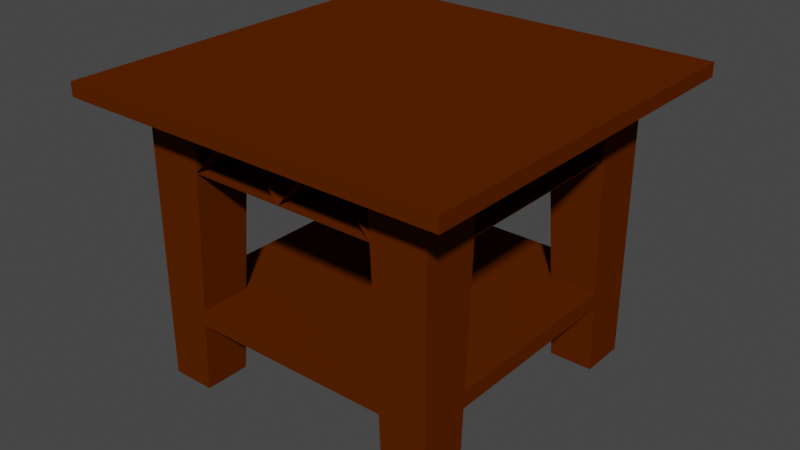 # Source: Table.blend  (saved by Blender 2.83.19; exported with 4.5.12 LTS)
import bpy
from mathutils import Matrix  # noqa: F401  (used for matrix-valued properties, if any)

bpy.ops.wm.read_factory_settings(use_empty=True)
scene = bpy.context.scene
scene.name = 'Scene'

# ---- collections
col_collection = bpy.data.collections.new('Collection'); scene.collection.children.link(col_collection)

# ---- materials (node trees are filled in below, after node groups)
mat_wood = bpy.data.materials.new('Wood')
mat_wood.alpha_threshold = 0.0
mat_wood.use_transparent_shadow = False
mat_wood.diffuse_color = (0.0999, 0.0185, 0.0, 1.0)
mat_wood.roughness = 0.6
mat_wood.specular_intensity = 1.0
mat_wood.line_color = (0.0, 0.0, 0.0, 1.0)

# ---- material node trees

# ---- world
world_world = bpy.data.worlds.new('World'); scene.world = world_world
world_world.use_nodes = True; world_world.node_tree.nodes.clear()
_N = world_world.node_tree.nodes; _L = world_world.node_tree.links
n0 = _N.new('ShaderNodeOutputWorld'); n0.name = 'World Output'; n0.location = (300, 300)
n1 = _N.new('ShaderNodeBackground'); n1.name = 'Background'; n1.location = (10, 300)
n1.inputs[0].default_value = (0.05088, 0.05088, 0.05088, 1.0)
_L.new(n1.outputs[0], n0.inputs[0])
n0.is_active_output = True
world_world.color = (0.05088, 0.05088, 0.05088)
world_world.use_sun_shadow = False
world_world.sun_shadow_jitter_overblur = 0.0

# ---- meshes
me_leg1 = bpy.data.meshes.new('Leg1')
me_leg1.from_pydata([(0.9667, 0.9663, 1.149), (0.9667, 0.9663, -0.651), (0.9667, 0.6675, -0.651), (0.9667, 0.585, 1.149), (0.6833, 0.9663, -0.651), (0.6, 0.9663, 1.149), (0.6833, 0.6675, -0.651), (0.9667, 0.6018, 0.783), (0.6169, 0.9663, 0.783), (0.6169, 0.6018, 0.783), (0.9667, 0.642, -0.09574), (0.6576, 0.642, -0.09574), (0.6576, 0.9663, -0.09574), (0.9667, 0.6468, -0.2002), (0.6625, 0.6468, -0.2002), (0.6625, 0.9663, -0.2002)], [], [(2, 6, 4, 1), (2, 13, 14, 6), (9, 8, 12, 11), (11, 10, 7, 9), (1, 0, 3, 7, 10, 13, 2), (14, 15, 4, 6), (0, 1, 4, 15, 12, 8, 5)])
_uv = me_leg1.uv_layers.new(name='UVMap')
_uv.uv.foreach_set('vector', [0.375, 0.5437, 0.3333, 0.5437, 0.3333, 0.5, 0.375, 0.5, 0.0, 0.0, 0.0, 0.0, 0.0, 0.0, 0.0, 0.0, 0.0, 0.0, 0.5742, 0.4583, 0.4521, 0.4583, 0.0, 0.0, 0.0, 0.0, 0.0, 0.0, 0.0, 0.0, 0.0, 0.0, 0.375, 0.5, 0.625, 0.5, 0.0, 0.0, 0.07624, 0.1106, 0.2593, 0.376, 0.2811, 0.4076, 0.375, 0.5437, 0.0, 0.0, 0.4376, 0.4583, 0.375, 0.4583, 0.0, 0.0, 0.625, 0.5, 0.375, 0.5, 0.375, 0.4583, 0.4376, 0.4583, 0.4521, 0.4583, 0.5742, 0.4583, 0.625, 0.4583])
me_leg1.materials.append(mat_wood)
me_leg1.use_remesh_preserve_volume = False
me_leg1.use_remesh_preserve_attributes = False
me_leg1.use_mirror_vertex_groups = False
me_leg1.update()
me_top = bpy.data.meshes.new('Top')
me_top.from_pydata([(0.9667, 0.9663, 1.149), (0.9667, -0.9663, 1.149), (-0.9667, 0.9663, 1.149), (-0.9667, -0.9663, 1.149), (-0.9667, 0.585, 1.149), (0.9667, 0.585, 1.149), (-0.9667, -0.585, 1.149), (0.9667, -0.585, 1.149), (-0.6, 0.9663, 1.149), (-0.6, 0.585, 1.149), (0.6, 0.9663, 1.149), (0.6, 0.585, 1.149), (-0.6, -0.9663, 1.149), (0.6, -0.9663, 1.149), (-0.6, -0.585, 1.149), (0.6, -0.585, 1.149), (1.25, 1.25, 1.149), (1.25, 1.25, 1.239), (1.25, -1.25, 1.149), (-1.25, 1.25, 1.149), (-1.25, 1.25, 1.239), (1.25, -1.25, 1.239), (-1.25, -1.25, 1.149), (-1.25, -1.25, 1.239), (-0.9667, -0.6018, 0.783), (-0.6169, -0.9663, 0.783), (-0.9667, 0.6018, 0.783), (0.9667, -0.6018, 0.783), (0.6169, -0.9663, 0.783), (-0.6169, 0.9663, 0.783), (0.9667, 0.6018, 0.783), (0.6169, 0.9663, 0.783), (-0.6169, 0.6018, 0.783), (-0.6169, -0.6018, 0.783), (0.6169, 0.6018, 0.783), (0.6169, -0.6018, 0.783), (0.3, -0.585, 1.149), (-0.3, -0.585, 1.149), (0.3, 0.585, 1.149), (0.3, 0.9663, 1.149), (-0.3, 0.585, 1.149), (0.3, -0.9663, 1.149), (0.6, 0.3474, 1.149), (0.6, -0.3474, 1.149), (-0.3, 0.9663, 1.149), (-0.3, -0.9663, 1.149), (-0.6, 0.3474, 1.149), (-0.6, -0.3474, 1.149), (0.9667, 0.3474, 1.149), (0.9667, -0.3474, 1.149), (-0.9667, 0.3474, 1.149), (-0.9667, -0.3474, 1.149), (0.0, 0.6018, 0.783), (0.0, 0.9663, 0.783), (0.3, 0.585, 1.15), (0.6177, 0.6018, 0.7835), (0.6177, 0.9663, 0.7835), (0.3, 0.9663, 1.15), (0.0, 0.9663, 0.7845), (0.0, 0.6018, 0.7845), (0.6169, 0.9663, 0.7821), (-0.3, 0.585, 1.15), (0.0, -0.6018, 0.783), (0.0, -0.9663, 0.783), (0.3, -0.585, 1.15), (0.6177, -0.6018, 0.7835), (0.6177, -0.9663, 0.7835), (0.3, -0.9663, 1.15), (-0.6177, 0.6018, 0.7835), (-0.6177, 0.9663, 0.7835), (-0.3, 0.9663, 1.15), (0.0, -0.9663, 0.7845), (0.0, -0.6018, 0.7845), (0.6169, -0.9663, 0.7821), (0.6169, 0.0, 0.783), (0.9667, 0.0, 0.783), (0.9667, -0.3462, 1.149), (0.9667, -0.6009, 0.7825), (0.6169, -0.6009, 0.7825), (0.6, -0.3462, 1.149), (0.9667, 0.3475, 1.15), (0.9667, 0.6026, 0.7835), (0.6169, 0.6026, 0.7835), (0.6, 0.3475, 1.15), (0.9667, 0.0, 0.7844), (0.6169, 0.0, 0.7844), (0.6169, 0.6018, 0.7821), (0.9667, 0.6018, 0.7821), (0.9667, -0.6018, 0.7821), (0.6169, -0.6018, 0.7821), (-0.6169, 0.9663, 0.7821), (-0.3, -0.585, 1.15), (-0.6177, -0.6018, 0.7835), (-0.6177, -0.9663, 0.7835), (-0.3, -0.9663, 1.15), (-0.6169, -0.9663, 0.7821), (-0.6169, 0.0, 0.783), (-0.9667, 0.0, 0.783), (-0.9667, -0.3462, 1.149), (-0.9667, -0.6009, 0.7825), (-0.6169, -0.6009, 0.7825), (-0.6, -0.3462, 1.149), (-0.9667, 0.3475, 1.15), (-0.9667, 0.6026, 0.7835), (-0.6169, 0.6026, 0.7835), (-0.6, 0.3475, 1.15), (-0.9667, 0.0, 0.7844), (-0.6169, 0.0, 0.7844), (-0.6169, 0.6018, 0.7821), (-0.9667, 0.6018, 0.7821), (-0.9667, -0.6018, 0.7821), (-0.6169, -0.6018, 0.7821)], [], [(32, 9, 4, 26), (63, 25, 95, 73, 28), (13, 15, 35, 28), (90, 60, 86, 108), (33, 24, 6, 14), (12, 25, 33, 14), (10, 31, 34, 11), (26, 109, 110, 24, 97), (61, 70, 69, 68), (31, 39, 53, 44, 29, 69, 70, 58, 57, 56), (40, 32, 29, 44), (20, 17, 16, 19), (45, 37, 62, 63), (35, 15, 7, 27), (34, 30, 5, 11), (8, 9, 32, 29), (60, 90, 29, 53, 31), (70, 61, 59, 58), (3, 12, 14, 37, 45, 41, 13, 1, 18, 22, 19, 16, 0, 10, 11, 38, 39, 44, 8, 2, 4, 50, 51, 6), (36, 35, 28, 41), (41, 63, 62, 36), (29, 32, 52, 53), (37, 33, 92, 91), (23, 22, 18, 21), (37, 45, 25, 33), (44, 53, 52, 40), (110, 109, 108, 111), (33, 25, 93, 92), (38, 39, 31, 34), (31, 53, 52, 34), (39, 38, 52, 53), (54, 55, 56, 57), (57, 58, 59, 54), (21, 18, 16, 17), (32, 68, 69, 29), (40, 61, 68, 32), (44, 39, 38, 11, 5, 0, 16, 18, 1, 7, 15, 13, 41, 45, 37, 14, 6, 51, 50, 4, 9, 8), (52, 59, 61, 40), (52, 38, 54, 59), (38, 34, 55, 54), (34, 31, 56, 55), (25, 63, 62, 33), (29, 90, 108, 32), (31, 34, 86, 60), (32, 108, 86, 34, 52), (45, 63, 41, 28, 66, 67, 71, 94, 93, 25), (28, 35, 62, 63), (62, 37, 91, 72), (94, 71, 72, 91), (21, 17, 20, 23), (64, 67, 66, 65), (67, 64, 72, 71), (88, 89, 86, 87), (23, 20, 19, 22), (25, 33, 111, 95), (62, 72, 64, 36), (36, 64, 65, 35), (35, 65, 66, 28), (35, 74, 34, 86, 89), (51, 47, 33, 24), (33, 62, 35, 89, 111), (97, 96, 32, 26), (28, 73, 89, 35), (95, 111, 89, 73), (50, 26, 32, 46), (24, 33, 96, 97), (91, 92, 93, 94), (75, 30, 34, 74), (27, 75, 74, 35), (49, 27, 35, 43), (48, 42, 34, 30), (49, 43, 74, 75), (42, 48, 75, 74), (76, 79, 78, 77), (80, 81, 82, 83), (76, 84, 85, 79), (83, 85, 84, 80), (49, 75, 48, 30, 81, 80, 84, 76), (35, 78, 79, 43), (74, 43, 79, 85, 83, 82, 34, 42), (30, 34, 82, 81), (49, 76, 77, 27), (27, 77, 78, 35), (30, 75, 27, 88, 87), (34, 30, 87, 86), (27, 35, 89, 88), (51, 97, 96, 47), (46, 96, 97, 50), (98, 99, 100, 101), (102, 105, 104, 103), (98, 101, 107, 106), (105, 102, 106, 107), (51, 98, 106, 102, 103, 26, 50, 97), (33, 47, 101, 100), (107, 101, 47, 96, 46, 32, 104, 105), (26, 103, 104, 32), (51, 24, 99, 98), (24, 33, 100, 99), (32, 108, 109, 26), (33, 111, 108, 32, 96), (24, 110, 111, 33)])
_uv = me_top.uv_layers.new(name='UVMap')
_uv.uv.foreach_set('vector', [0.0, 0.0, 0.0, 0.0, 0.0, 0.0, 0.0, 0.0, 0.5742, 0.375, 0.5742, 0.4583, 0.5742, 0.4583, 0.5742, 0.4583, 0.5742, 0.4583, 0.625, 0.4583, 0.0, 0.0, 0.0, 0.0, 0.5742, 0.4583, 0.5742, 0.4583, 0.5742, 0.4583, 0.0, 0.0, 0.0, 0.0, 0.0, 0.0, 0.0, 0.0, 0.0, 0.0, 0.0, 0.0, 0.625, 0.4583, 0.5742, 0.4583, 0.0, 0.0, 0.0, 0.0, 0.625, 0.4583, 0.5742, 0.4583, 0.0, 0.0, 0.0, 0.0, 0.0, 0.0, 0.0, 0.0, 0.0, 0.0, 0.0, 0.0, 0.0, 0.0, 0.0, 0.0, 0.625, 0.4167, 0.5742, 0.4583, 0.0, 0.0, 0.5742, 0.4583, 0.625, 0.4167, 0.5742, 0.375, 0.625, 0.4167, 0.5742, 0.4583, 0.5742, 0.4583, 0.625, 0.4167, 0.5742, 0.375, 0.625, 0.4167, 0.5742, 0.4583, 0.0, 0.0, 0.0, 0.0, 0.5742, 0.4583, 0.625, 0.4167, 0.625, 0.5, 0.625, 0.5, 0.625, 0.5, 0.625, 0.5, 0.625, 0.4167, 0.0, 0.0, 0.0, 0.0, 0.5742, 0.375, 0.0, 0.0, 0.0, 0.0, 0.0, 0.0, 0.0, 0.0, 0.0, 0.0, 0.0, 0.0, 0.0, 0.0, 0.0, 0.0, 0.625, 0.4583, 0.0, 0.0, 0.0, 0.0, 0.5742, 0.4583, 0.5742, 0.4583, 0.5742, 0.4583, 0.5742, 0.4583, 0.5742, 0.375, 0.5742, 0.4583, 0.625, 0.4167, 0.0, 0.0, 0.0, 0.0, 0.5742, 0.375, 0.625, 0.5, 0.625, 0.4583, 0.0, 0.0, 0.0, 0.0, 0.625, 0.4167, 0.625, 0.4167, 0.625, 0.4583, 0.625, 0.5, 0.625, 0.5, 0.625, 0.5, 0.625, 0.5, 0.625, 0.5, 0.625, 0.5, 0.625, 0.4583, 0.0, 0.0, 0.0, 0.0, 0.625, 0.4167, 0.625, 0.4167, 0.625, 0.4583, 0.625, 0.5, 0.0, 0.0, 0.0, 0.0, 0.0, 0.0, 0.0, 0.0, 0.0, 0.0, 0.0, 0.0, 0.5742, 0.4583, 0.625, 0.4167, 0.625, 0.4167, 0.5742, 0.375, 0.0, 0.0, 0.0, 0.0, 0.5742, 0.4583, 0.0, 0.0, 0.0, 0.0, 0.5742, 0.375, 0.0, 0.0, 0.0, 0.0, 0.0, 0.0, 0.0, 0.0, 0.625, 0.5, 0.625, 0.5, 0.625, 0.5, 0.625, 0.5, 0.0, 0.0, 0.625, 0.4167, 0.5742, 0.4583, 0.0, 0.0, 0.625, 0.4167, 0.5742, 0.375, 0.0, 0.0, 0.0, 0.0, 0.0, 0.0, 0.0, 0.0, 0.0, 0.0, 0.0, 0.0, 0.0, 0.0, 0.5742, 0.4583, 0.5742, 0.4583, 0.0, 0.0, 0.0, 0.0, 0.625, 0.4167, 0.5742, 0.4583, 0.0, 0.0, 0.5742, 0.4583, 0.5742, 0.375, 0.0, 0.0, 0.0, 0.0, 0.625, 0.4167, 0.0, 0.0, 0.0, 0.0, 0.5742, 0.375, 0.0, 0.0, 0.0, 0.0, 0.5742, 0.4583, 0.625, 0.4167, 0.625, 0.4167, 0.5742, 0.375, 0.0, 0.0, 0.0, 0.0, 0.625, 0.5, 0.625, 0.5, 0.625, 0.5, 0.625, 0.5, 0.0, 0.0, 0.0, 0.0, 0.5742, 0.4583, 0.5742, 0.4583, 0.0, 0.0, 0.0, 0.0, 0.0, 0.0, 0.0, 0.0, 0.625, 0.4167, 0.625, 0.4167, 0.0, 0.0, 0.0, 0.0, 0.0, 0.0, 0.625, 0.5, 0.625, 0.5, 0.625, 0.5, 0.625, 0.5, 0.0, 0.0, 0.0, 0.0, 0.625, 0.4583, 0.625, 0.4167, 0.625, 0.4167, 0.0, 0.0, 0.0, 0.0, 0.0, 0.0, 0.0, 0.0, 0.0, 0.0, 0.0, 0.0, 0.0, 0.0, 0.625, 0.4583, 0.0, 0.0, 0.0, 0.0, 0.0, 0.0, 0.0, 0.0, 0.0, 0.0, 0.0, 0.0, 0.0, 0.0, 0.0, 0.0, 0.0, 0.0, 0.0, 0.0, 0.0, 0.0, 0.0, 0.0, 0.0, 0.0, 0.5742, 0.4583, 0.5742, 0.4583, 0.0, 0.0, 0.5742, 0.4583, 0.5742, 0.375, 0.0, 0.0, 0.0, 0.0, 0.5742, 0.4583, 0.5742, 0.4583, 0.0, 0.0, 0.0, 0.0, 0.5742, 0.4583, 0.0, 0.0, 0.0, 0.0, 0.5742, 0.4583, 0.0, 0.0, 0.0, 0.0, 0.0, 0.0, 0.0, 0.0, 0.0, 0.0, 0.625, 0.4167, 0.5742, 0.375, 0.625, 0.4167, 0.5742, 0.4583, 0.5742, 0.4583, 0.625, 0.4167, 0.5742, 0.375, 0.625, 0.4167, 0.5742, 0.4583, 0.5742, 0.4583, 0.5742, 0.4583, 0.0, 0.0, 0.0, 0.0, 0.5742, 0.375, 0.0, 0.0, 0.0, 0.0, 0.0, 0.0, 0.0, 0.0, 0.625, 0.4167, 0.5742, 0.375, 0.0, 0.0, 0.0, 0.0, 0.625, 0.5, 0.625, 0.5, 0.625, 0.5, 0.625, 0.5, 0.0, 0.0, 0.625, 0.4167, 0.5742, 0.4583, 0.0, 0.0, 0.625, 0.4167, 0.0, 0.0, 0.0, 0.0, 0.5742, 0.375, 0.0, 0.0, 0.0, 0.0, 0.0, 0.0, 0.0, 0.0, 0.625, 0.5, 0.625, 0.5, 0.625, 0.5, 0.625, 0.5, 0.5742, 0.4583, 0.0, 0.0, 0.0, 0.0, 0.5742, 0.4583, 0.0, 0.0, 0.0, 0.0, 0.0, 0.0, 0.0, 0.0, 0.0, 0.0, 0.0, 0.0, 0.0, 0.0, 0.0, 0.0, 0.0, 0.0, 0.0, 0.0, 0.5742, 0.4583, 0.5742, 0.4583, 0.0, 0.0, 0.0, 0.0, 0.0, 0.0, 0.0, 0.0, 0.0, 0.0, 0.0, 0.0, 0.0, 0.0, 0.0, 0.0, 0.0, 0.0, 0.0, 0.0, 0.0, 0.0, 0.0, 0.0, 0.0, 0.0, 0.0, 0.0, 0.0, 0.0, 0.0, 0.0, 0.0, 0.0, 0.0, 0.0, 0.5742, 0.4583, 0.5742, 0.4583, 0.0, 0.0, 0.0, 0.0, 0.5742, 0.4583, 0.0, 0.0, 0.0, 0.0, 0.5742, 0.4583, 0.0, 0.0, 0.0, 0.0, 0.0, 0.0, 0.0, 0.0, 0.0, 0.0, 0.0, 0.0, 0.0, 0.0, 0.0, 0.0, 0.0, 0.0, 0.0, 0.0, 0.5742, 0.4583, 0.625, 0.4167, 0.0, 0.0, 0.0, 0.0, 0.0, 0.0, 0.0, 0.0, 0.0, 0.0, 0.0, 0.0, 0.0, 0.0, 0.0, 0.0, 0.0, 0.0, 0.0, 0.0, 0.0, 0.0, 0.0, 0.0, 0.0, 0.0, 0.0, 0.0, 0.0, 0.0, 0.0, 0.0, 0.0, 0.0, 0.0, 0.0, 0.0, 0.0, 0.0, 0.0, 0.0, 0.0, 0.0, 0.0, 0.0, 0.0, 0.0, 0.0, 0.0, 0.0, 0.0, 0.0, 0.0, 0.0, 0.0, 0.0, 0.0, 0.0, 0.0, 0.0, 0.0, 0.0, 0.0, 0.0, 0.0, 0.0, 0.0, 0.0, 0.0, 0.0, 0.0, 0.0, 0.0, 0.0, 0.0, 0.0, 0.0, 0.0, 0.0, 0.0, 0.0, 0.0, 0.0, 0.0, 0.0, 0.0, 0.0, 0.0, 0.0, 0.0, 0.0, 0.0, 0.0, 0.0, 0.0, 0.0, 0.0, 0.0, 0.0, 0.0, 0.0, 0.0, 0.0, 0.0, 0.0, 0.0, 0.0, 0.0, 0.0, 0.0, 0.0, 0.0, 0.0, 0.0, 0.0, 0.0, 0.0, 0.0, 0.0, 0.0, 0.0, 0.0, 0.0, 0.0, 0.0, 0.0, 0.0, 0.0, 0.0, 0.0, 0.0, 0.0, 0.0, 0.0, 0.0, 0.0, 0.0, 0.0, 0.0, 0.0, 0.0, 0.0, 0.0, 0.0, 0.0, 0.0, 0.0, 0.0, 0.0, 0.0, 0.0, 0.0, 0.0, 0.0, 0.0, 0.0, 0.0, 0.0, 0.0, 0.0, 0.0, 0.0, 0.0, 0.0, 0.0, 0.0, 0.0, 0.0, 0.0, 0.0, 0.0, 0.0, 0.0, 0.0, 0.0, 0.0, 0.0, 0.0, 0.0, 0.0, 0.0, 0.0, 0.0, 0.0, 0.0, 0.0, 0.0, 0.0, 0.0, 0.0, 0.0, 0.0, 0.0, 0.0, 0.0, 0.0, 0.0, 0.0, 0.0, 0.0, 0.0, 0.0, 0.0, 0.0, 0.0, 0.0, 0.0, 0.0, 0.0, 0.0, 0.0, 0.0, 0.0, 0.0, 0.0, 0.0, 0.0, 0.0, 0.0, 0.0, 0.0, 0.0, 0.0, 0.0, 0.0, 0.0, 0.0, 0.0, 0.0, 0.0, 0.0, 0.0, 0.0, 0.0, 0.0, 0.0, 0.0, 0.0, 0.0, 0.0, 0.0, 0.0, 0.0, 0.0, 0.0, 0.0, 0.0, 0.0, 0.0, 0.0, 0.0, 0.0, 0.0, 0.0, 0.0, 0.0, 0.0, 0.0, 0.0, 0.0, 0.0, 0.0, 0.0, 0.0, 0.0, 0.0, 0.0, 0.0, 0.0, 0.0, 0.0, 0.0, 0.0, 0.0, 0.0, 0.0, 0.0, 0.0, 0.0, 0.0, 0.0, 0.0, 0.0, 0.0, 0.0, 0.0, 0.0, 0.0, 0.0, 0.0, 0.0, 0.0, 0.0, 0.0, 0.0, 0.0, 0.0, 0.0, 0.0, 0.0, 0.0, 0.0, 0.0, 0.0, 0.0, 0.0, 0.0, 0.0])
me_top.materials.append(mat_wood)
me_top.use_remesh_preserve_volume = False
me_top.use_remesh_preserve_attributes = False
me_top.use_mirror_vertex_groups = False
me_top.update()
me_shelf = bpy.data.meshes.new('Shelf')
me_shelf.from_pydata([(-0.6169, -0.6018, 0.783), (0.6576, -0.642, -0.09574), (-0.6576, 0.9663, -0.09574), (0.9667, 0.642, -0.09574), (-0.6576, -0.642, -0.09574), (-0.6576, -0.9663, -0.09574), (-0.6576, 0.642, -0.09574), (-0.9667, -0.642, -0.09574), (0.6576, 0.642, -0.09574), (0.9667, -0.642, -0.09574), (0.6576, -0.9663, -0.09574), (0.6576, 0.9663, -0.09574), (-0.9667, 0.642, -0.09574), (0.6625, -0.6468, -0.2002), (-0.6625, 0.9663, -0.2002), (0.9667, 0.6468, -0.2002), (-0.6625, -0.6468, -0.2002), (-0.6625, -0.9663, -0.2002), (-0.6625, 0.6468, -0.2002), (-0.9667, -0.6468, -0.2002), (0.6625, 0.6468, -0.2002), (0.9667, -0.6468, -0.2002), (0.6625, -0.9663, -0.2002), (0.6625, 0.9663, -0.2002), (-0.9667, 0.6468, -0.2002)], [(0, 4)], [(4, 16, 17, 5), (8, 20, 23, 11), (10, 22, 13, 1), (2, 14, 18, 6), (24, 12, 6, 18), (20, 8, 3, 15), (21, 9, 1, 13), (16, 4, 7, 19), (20, 15, 21, 13, 22, 17, 16, 19, 24, 18, 14, 23), (12, 24, 19, 7), (2, 11, 23, 14), (9, 21, 15, 3), (10, 5, 17, 22), (4, 5, 10, 1, 9, 3, 8, 11, 2, 6, 12, 7)])
_uv = me_shelf.uv_layers.new(name='UVMap')
_uv.uv.foreach_set('vector', [0.0, 0.0, 0.0, 0.0, 0.4376, 0.4583, 0.4521, 0.4583, 0.0, 0.0, 0.0, 0.0, 0.4376, 0.4583, 0.4521, 0.4583, 0.4521, 0.4583, 0.4376, 0.4583, 0.0, 0.0, 0.0, 0.0, 0.4521, 0.4583, 0.4376, 0.4583, 0.0, 0.0, 0.0, 0.0, 0.0, 0.0, 0.0, 0.0, 0.0, 0.0, 0.0, 0.0, 0.0, 0.0, 0.0, 0.0, 0.0, 0.0, 0.0, 0.0, 0.0, 0.0, 0.0, 0.0, 0.0, 0.0, 0.0, 0.0, 0.0, 0.0, 0.0, 0.0, 0.0, 0.0, 0.0, 0.0, 0.0, 0.0, 0.0, 0.0, 0.0, 0.0, 0.0, 0.0, 0.4376, 0.4583, 0.4376, 0.4583, 0.0, 0.0, 0.0, 0.0, 0.0, 0.0, 0.0, 0.0, 0.4376, 0.4583, 0.4376, 0.4583, 0.0, 0.0, 0.0, 0.0, 0.0, 0.0, 0.0, 0.0, 0.0, 0.0, 0.0, 0.0, 0.0, 0.0, 0.0, 0.0, 0.0, 0.0, 0.0, 0.0, 0.0, 0.0, 0.0, 0.0, 0.0, 0.0, 0.0, 0.0, 0.0, 0.0, 0.0, 0.0, 0.0, 0.0, 0.0, 0.0, 0.0, 0.0, 0.0, 0.0, 0.0, 0.0, 0.0, 0.0, 0.0, 0.0, 0.0, 0.0, 0.0, 0.0, 0.0, 0.0, 0.0, 0.0, 0.0, 0.0])
me_shelf.materials.append(mat_wood)
me_shelf.use_remesh_preserve_volume = False
me_shelf.use_remesh_preserve_attributes = False
me_shelf.use_mirror_vertex_groups = False
me_shelf.update()
me_leg2 = bpy.data.meshes.new('Leg2')
me_leg2.from_pydata([(0.9667, -0.9663, 1.149), (0.6, -0.9663, 1.149), (0.9667, -0.585, 1.149), (0.9667, -0.9663, -0.651), (0.9667, -0.6675, -0.651), (0.6833, -0.9663, -0.651), (0.6833, -0.6675, -0.651), (0.6625, -0.9663, -0.2002), (0.6576, -0.9663, -0.09574), (0.6625, -0.6468, -0.2002), (0.9667, -0.6468, -0.2002), (0.9667, -0.642, -0.09574), (0.9667, -0.6018, 0.783), (0.6576, -0.642, -0.09574), (0.6169, -0.6018, 0.783), (0.6169, -0.9663, 0.783)], [], [(7, 5, 3, 0, 1, 15, 8), (0, 3, 4, 10, 11, 12, 2), (4, 3, 5, 6), (7, 9, 6, 5), (4, 6, 9, 10), (11, 13, 14, 12), (14, 13, 8, 15)])
_uv = me_leg2.uv_layers.new(name='UVMap')
_uv.uv.foreach_set('vector', [0.4376, 0.4583, 0.375, 0.4583, 0.375, 0.5, 0.625, 0.5, 0.625, 0.4583, 0.5742, 0.4583, 0.4521, 0.4583, 0.625, 0.5, 0.375, 0.5, 0.375, 0.5437, 0.2811, 0.4076, 0.2593, 0.376, 0.07624, 0.1106, 0.0, 0.0, 0.375, 0.5437, 0.375, 0.5, 0.3333, 0.5, 0.3333, 0.5437, 0.4376, 0.4583, 0.0, 0.0, 0.0, 0.0, 0.375, 0.4583, 0.0, 0.0, 0.0, 0.0, 0.0, 0.0, 0.0, 0.0, 0.0, 0.0, 0.0, 0.0, 0.0, 0.0, 0.0, 0.0, 0.0, 0.0, 0.0, 0.0, 0.4521, 0.4583, 0.5742, 0.4583])
me_leg2.materials.append(mat_wood)
me_leg2.use_remesh_preserve_volume = False
me_leg2.use_remesh_preserve_attributes = False
me_leg2.use_mirror_vertex_groups = False
me_leg2.update()
me_leg3 = bpy.data.meshes.new('Leg3')
me_leg3.from_pydata([(-0.9667, 0.9663, 1.149), (-0.9667, 0.585, 1.149), (-0.6, 0.9663, 1.149), (-0.9667, 0.9663, -0.651), (-0.9667, 0.6675, -0.651), (-0.6833, 0.9663, -0.651), (-0.6625, 0.9663, -0.2002), (-0.6833, 0.6675, -0.651), (-0.6625, 0.6468, -0.2002), (-0.9667, 0.6468, -0.2002), (-0.9667, 0.642, -0.09574), (-0.9667, 0.6018, 0.783), (-0.6576, 0.642, -0.09574), (-0.6169, 0.6018, 0.783), (-0.6576, 0.9663, -0.09574), (-0.6169, 0.9663, 0.783)], [], [(0, 3, 4, 9, 10, 11, 1), (3, 0, 2, 15, 14, 6, 5), (4, 3, 5, 7), (6, 8, 7, 5), (4, 7, 8, 9), (10, 12, 13, 11), (13, 12, 14, 15)])
_uv = me_leg3.uv_layers.new(name='UVMap')
_uv.uv.foreach_set('vector', [0.625, 0.5, 0.375, 0.5, 0.375, 0.5437, 0.2811, 0.4076, 0.2593, 0.376, 0.07624, 0.1106, 0.0, 0.0, 0.375, 0.5, 0.625, 0.5, 0.625, 0.4583, 0.5742, 0.4583, 0.4521, 0.4583, 0.4376, 0.4583, 0.375, 0.4583, 0.375, 0.5437, 0.375, 0.5, 0.3333, 0.5, 0.3333, 0.5437, 0.4376, 0.4583, 0.0, 0.0, 0.0, 0.0, 0.375, 0.4583, 0.0, 0.0, 0.0, 0.0, 0.0, 0.0, 0.0, 0.0, 0.0, 0.0, 0.0, 0.0, 0.0, 0.0, 0.0, 0.0, 0.0, 0.0, 0.0, 0.0, 0.4521, 0.4583, 0.5742, 0.4583])
me_leg3.materials.append(mat_wood)
me_leg3.use_remesh_preserve_volume = False
me_leg3.use_remesh_preserve_attributes = False
me_leg3.use_mirror_vertex_groups = False
me_leg3.update()
me_leg4 = bpy.data.meshes.new('Leg4')
me_leg4.from_pydata([(-0.9667, -0.9663, 1.149), (-0.6, -0.9663, 1.149), (-0.9667, -0.585, 1.149), (-0.9667, -0.9663, -0.651), (-0.9667, -0.6675, -0.651), (-0.6833, -0.9663, -0.651), (-0.6833, -0.6675, -0.651), (-0.6625, -0.9663, -0.2002), (-0.6576, -0.9663, -0.09574), (-0.6625, -0.6468, -0.2002), (-0.9667, -0.6468, -0.2002), (-0.9667, -0.642, -0.09574), (-0.9667, -0.6018, 0.783), (-0.6576, -0.642, -0.09574), (-0.6169, -0.6018, 0.783), (-0.6169, -0.9663, 0.783)], [], [(3, 5, 7, 8, 15, 1, 0), (11, 10, 4, 3, 0, 2, 12), (4, 6, 5, 3), (9, 7, 5, 6), (4, 10, 9, 6), (13, 11, 12, 14), (14, 15, 8, 13)])
_uv = me_leg4.uv_layers.new(name='UVMap')
_uv.uv.foreach_set('vector', [0.375, 0.5, 0.375, 0.4583, 0.4376, 0.4583, 0.4521, 0.4583, 0.5742, 0.4583, 0.625, 0.4583, 0.625, 0.5, 0.2593, 0.376, 0.2811, 0.4076, 0.375, 0.5437, 0.375, 0.5, 0.625, 0.5, 0.0, 0.0, 0.07624, 0.1106, 0.375, 0.5437, 0.3333, 0.5437, 0.3333, 0.5, 0.375, 0.5, 0.0, 0.0, 0.4376, 0.4583, 0.375, 0.4583, 0.0, 0.0, 0.0, 0.0, 0.0, 0.0, 0.0, 0.0, 0.0, 0.0, 0.0, 0.0, 0.0, 0.0, 0.0, 0.0, 0.0, 0.0, 0.0, 0.0, 0.5742, 0.4583, 0.4521, 0.4583, 0.0, 0.0])
me_leg4.materials.append(mat_wood)
me_leg4.use_remesh_preserve_volume = False
me_leg4.use_remesh_preserve_attributes = False
me_leg4.use_mirror_vertex_groups = False
me_leg4.update()

# ---- objects
ob_leg1 = bpy.data.objects.new('Leg1', me_leg1)
ob_table = bpy.data.objects.new('Table', me_top)
ob_shelf = bpy.data.objects.new('Shelf', me_shelf)
ob_leg2 = bpy.data.objects.new('Leg2', me_leg2)
ob_leg3 = bpy.data.objects.new('Leg3', me_leg3)
ob_leg4 = bpy.data.objects.new('Leg4', me_leg4)

# ---- transforms, parenting, visibility, modifiers, constraints
ob_leg1.parent = ob_table
ob_leg1.location = (0.0, 0.0, 0.0)
ob_leg1.lock_rotations_4d = False
ob_leg1.empty_display_type = 'ARROWS'
ob_leg1.lineart.crease_threshold = 0.0
ob_table.location = (0.0, 0.0, 0.0)
ob_table.lock_rotations_4d = False
ob_table.empty_display_type = 'ARROWS'
ob_table.lineart.crease_threshold = 0.0
ob_shelf.parent = ob_table
ob_shelf.location = (0.0, 0.0, 0.0)
ob_shelf.lock_rotations_4d = False
ob_shelf.empty_display_type = 'ARROWS'
ob_shelf.lineart.crease_threshold = 0.0
ob_leg2.parent = ob_table
ob_leg2.location = (0.0, 0.0, 0.0)
ob_leg2.lock_rotations_4d = False
ob_leg2.empty_display_type = 'ARROWS'
ob_leg2.lineart.crease_threshold = 0.0
ob_leg3.parent = ob_table
ob_leg3.location = (0.0, 0.0, 0.0)
ob_leg3.lock_rotations_4d = False
ob_leg3.empty_display_type = 'ARROWS'
ob_leg3.lineart.crease_threshold = 0.0
ob_leg4.parent = ob_table
ob_leg4.location = (0.0, 0.0, 0.0)
ob_leg4.lock_rotations_4d = False
ob_leg4.empty_display_type = 'ARROWS'
ob_leg4.lineart.crease_threshold = 0.0

# ---- collection membership
col_collection.objects.link(ob_leg1)
col_collection.objects.link(ob_table)
col_collection.objects.link(ob_shelf)
col_collection.objects.link(ob_leg2)
col_collection.objects.link(ob_leg3)
col_collection.objects.link(ob_leg4)

# ---- scene / render settings (as saved in the file)
scene.frame_start = 1; scene.frame_end = 250; scene.frame_set(1)
scene.render.engine = 'BLENDER_EEVEE_NEXT'
scene.cycles.use_denoising = False
scene.cycles.samples = 128
scene.cycles.sampling_pattern = 'TABULATED_SOBOL'
scene.cycles.use_adaptive_sampling = False
scene.cycles.use_light_tree = False
scene.view_settings.view_transform = 'Filmic'
bpy.context.view_layer.update()

# ---- added for rendering (the .blend has no active camera and no usable light): camera, sun
cam_auto = bpy.data.cameras.new('AutoCamera')
cam_auto.lens = 50.0
cam_auto.sensor_width = 36.0
cam_auto.clip_end = 1000.0
ob_auto_camera = bpy.data.objects.new('AutoCamera', cam_auto)
scene.collection.objects.link(ob_auto_camera)
ob_auto_camera.location = (3.70923, -4.45107, 3.26134)
ob_auto_camera.rotation_euler = (1.09748, -7.21219e-08, 0.694738)
scene.camera = ob_auto_camera
light_auto_sun = bpy.data.lights.new('AutoSun', 'SUN')
light_auto_sun.energy = 3.0
light_auto_sun.angle = 0.0523599
ob_auto_sun = bpy.data.objects.new('AutoSun', light_auto_sun)
scene.collection.objects.link(ob_auto_sun)
ob_auto_sun.rotation_euler = (0.872665, 0.174533, 0.523599)
bpy.context.view_layer.update()
